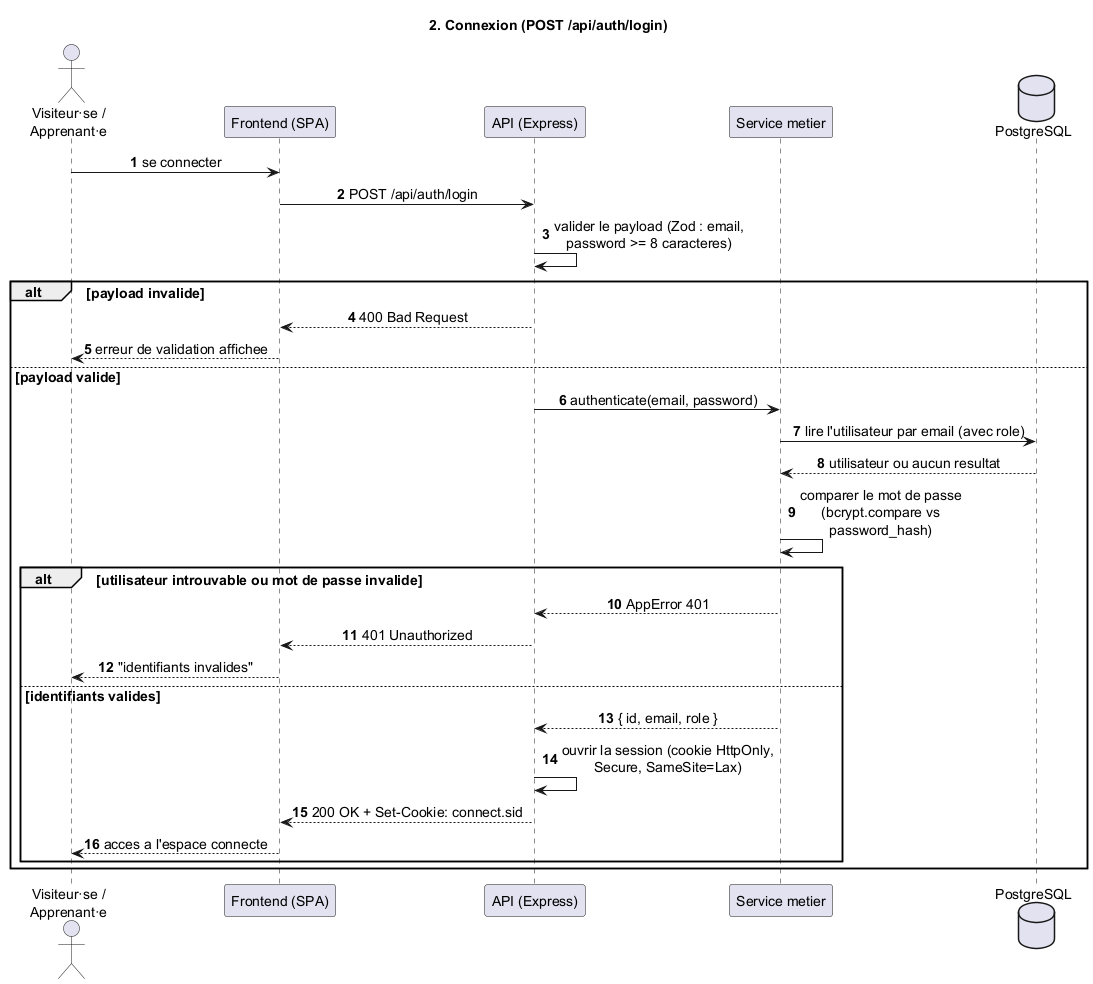

The diagram above was rendered by PlantUML. Its source (embedded in the PNG):
@startuml sequence-02-connexion
!include sequence-common.iuml
title 2. Connexion (POST /api/auth/login)

User -> FE : se connecter
FE -> API : POST /api/auth/login

API -> API : valider le payload (Zod : email, password >= 8 caracteres)
alt payload invalide
  API --> FE : 400 Bad Request
  FE --> User : erreur de validation affichee
else payload valide
  API -> Svc : authenticate(email, password)
  Svc -> DB : lire l'utilisateur par email (avec role)
  DB --> Svc : utilisateur ou aucun resultat
  Svc -> Svc : comparer le mot de passe (bcrypt.compare vs password_hash)
  alt utilisateur introuvable ou mot de passe invalide
    Svc --> API : AppError 401
    API --> FE : 401 Unauthorized
    FE --> User : "identifiants invalides"
  else identifiants valides
    Svc --> API : { id, email, role }
    API -> API : ouvrir la session (cookie HttpOnly, Secure, SameSite=Lax)
    API --> FE : 200 OK + Set-Cookie: connect.sid
    FE --> User : acces a l'espace connecte
  end
end

@enduml